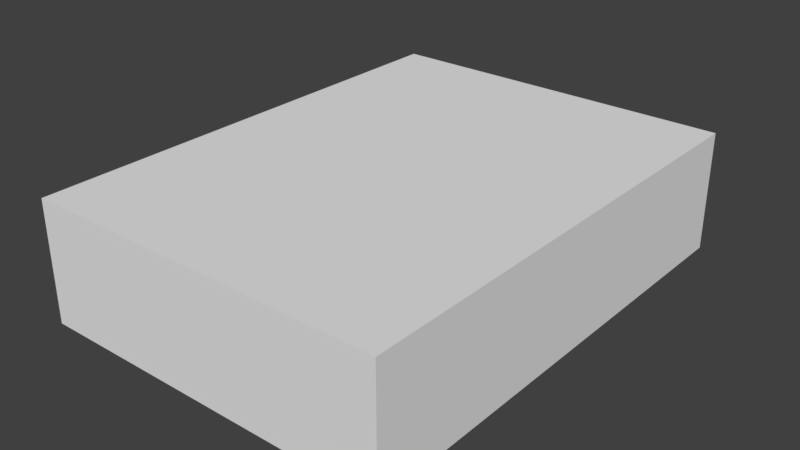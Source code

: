 # Source: LODA_SM_WoodFloor_0.75x1x0.25.blend  (saved by Blender 2.78.0; exported with 4.5.12 LTS)
import bpy
from mathutils import Matrix  # noqa: F401  (used for matrix-valued properties, if any)

bpy.ops.wm.read_factory_settings(use_empty=True)
scene = bpy.context.scene
scene.name = 'Scene'

# ---- collections
col_collection_1 = bpy.data.collections.new('Collection 1'); scene.collection.children.link(col_collection_1)

# ---- world
world_world = bpy.data.worlds.new('World'); scene.world = world_world
world_world.color = (0.05088, 0.05088, 0.05088)
world_world.use_sun_shadow = False
world_world.sun_shadow_jitter_overblur = 0.0
world_world.cycles.sampling_method = 'MANUAL'

# ---- meshes
me_woodfloor0_75x1x0_25 = bpy.data.meshes.new('WoodFloor0.75x1x0.25')
me_woodfloor0_75x1x0_25.from_pydata([(-0.75, -1.0, -2.369e-05), (-0.75, -1.0, 0.25), (-0.75, -8.009e-08, -2.369e-05), (-0.75, -8.009e-08, 0.25), (9.058e-05, -1.0, -2.369e-05), (9.058e-05, -1.0, 0.25), (9.058e-05, -8.009e-08, -2.369e-05), (9.058e-05, -8.009e-08, 0.25)], [], [(0, 1, 3, 2), (2, 3, 7, 6), (6, 7, 5, 4), (4, 5, 1, 0), (2, 6, 4, 0), (7, 3, 1, 5)])
me_woodfloor0_75x1x0_25.use_remesh_preserve_volume = False
me_woodfloor0_75x1x0_25.use_remesh_preserve_attributes = False
me_woodfloor0_75x1x0_25.use_mirror_vertex_groups = False
me_woodfloor0_75x1x0_25.update()

# ---- objects
ob_woodfloor0_75x1x0_25 = bpy.data.objects.new('WoodFloor0.75x1x0.25', me_woodfloor0_75x1x0_25)

# ---- transforms, parenting, visibility, modifiers, constraints
ob_woodfloor0_75x1x0_25.location = (0.0, 0.0, 0.0)
ob_woodfloor0_75x1x0_25.scale = (1.0, 1.0, 1.0)
ob_woodfloor0_75x1x0_25.lineart.crease_threshold = 0.0

# ---- collection membership
col_collection_1.objects.link(ob_woodfloor0_75x1x0_25)

# ---- scene / render settings (as saved in the file)
scene.frame_start = 1; scene.frame_end = 250; scene.frame_set(1)
scene.render.engine = 'BLENDER_EEVEE_NEXT'
scene.render.resolution_percentage = 50
scene.render.dither_intensity = 0.0
scene.cycles.use_denoising = False
scene.cycles.samples = 128
scene.cycles.sampling_pattern = 'TABULATED_SOBOL'
scene.cycles.light_sampling_threshold = 0.0
scene.cycles.use_adaptive_sampling = False
scene.cycles.use_light_tree = False
scene.cycles.blur_glossy = 0.0
scene.cycles.sample_clamp_indirect = 0.0
scene.view_settings.view_transform = 'Standard'
bpy.context.view_layer.update()

# ---- added for rendering (the .blend has no active camera and no usable light): camera, sun
cam_auto = bpy.data.cameras.new('AutoCamera')
cam_auto.lens = 50.0
cam_auto.sensor_width = 36.0
cam_auto.clip_end = 1000.0
ob_auto_camera = bpy.data.objects.new('AutoCamera', cam_auto)
scene.collection.objects.link(ob_auto_camera)
ob_auto_camera.location = (0.804534, -1.91539, 1.06858)
ob_auto_camera.rotation_euler = (1.09748, -7.21219e-08, 0.694738)
scene.camera = ob_auto_camera
light_auto_sun = bpy.data.lights.new('AutoSun', 'SUN')
light_auto_sun.energy = 3.0
light_auto_sun.angle = 0.0523599
ob_auto_sun = bpy.data.objects.new('AutoSun', light_auto_sun)
scene.collection.objects.link(ob_auto_sun)
ob_auto_sun.rotation_euler = (0.872665, 0.174533, 0.523599)
bpy.context.view_layer.update()
